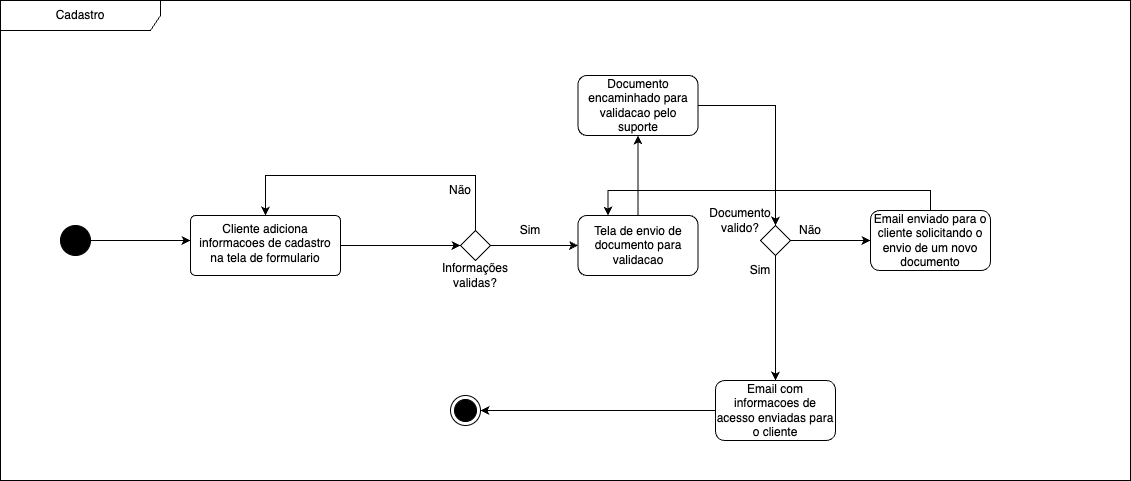

The diagram above was exported from draw.io. Its source (the exported page's mxGraphModel, read from the mxfile embedded in the PNG):
<mxGraphModel dx="1194" dy="660" grid="1" gridSize="10" guides="1" tooltips="1" connect="1" arrows="1" fold="1" page="1" pageScale="1" pageWidth="827" pageHeight="1169" math="0" shadow="0">
  <root>
    <mxCell id="0" />
    <mxCell id="1" parent="0" />
    <mxCell id="m4klyAW63Og5hs7Y2CEt-8" style="edgeStyle=orthogonalEdgeStyle;rounded=0;orthogonalLoop=1;jettySize=auto;html=1;exitX=1;exitY=0.5;exitDx=0;exitDy=0;exitPerimeter=0;entryX=0;entryY=0.5;entryDx=0;entryDy=0;" edge="1" parent="1">
      <mxGeometry relative="1" as="geometry">
        <mxPoint x="110" y="255" as="sourcePoint" />
        <mxPoint x="210" y="255" as="targetPoint" />
      </mxGeometry>
    </mxCell>
    <mxCell id="m4klyAW63Og5hs7Y2CEt-41" style="edgeStyle=orthogonalEdgeStyle;rounded=0;orthogonalLoop=1;jettySize=auto;html=1;exitX=1;exitY=0.5;exitDx=0;exitDy=0;entryX=0;entryY=0.5;entryDx=0;entryDy=0;" edge="1" parent="1" source="m4klyAW63Og5hs7Y2CEt-12" target="m4klyAW63Og5hs7Y2CEt-40">
      <mxGeometry relative="1" as="geometry" />
    </mxCell>
    <mxCell id="m4klyAW63Og5hs7Y2CEt-12" value="Cliente adiciona informacoes de cadastro na tela de formulario" style="html=1;align=center;verticalAlign=top;rounded=1;absoluteArcSize=1;arcSize=10;dashed=0;whiteSpace=wrap;" vertex="1" parent="1">
      <mxGeometry x="210" y="230" width="150" height="60" as="geometry" />
    </mxCell>
    <mxCell id="m4klyAW63Og5hs7Y2CEt-33" value="Cadastro" style="shape=umlFrame;whiteSpace=wrap;html=1;pointerEvents=0;recursiveResize=0;container=1;collapsible=0;width=160;" vertex="1" parent="1">
      <mxGeometry x="20" y="15" width="1130" height="480" as="geometry" />
    </mxCell>
    <mxCell id="m4klyAW63Og5hs7Y2CEt-35" value="" style="ellipse;fillColor=strokeColor;html=1;" vertex="1" parent="m4klyAW63Og5hs7Y2CEt-33">
      <mxGeometry x="60" y="225" width="30" height="30" as="geometry" />
    </mxCell>
    <mxCell id="m4klyAW63Og5hs7Y2CEt-36" value="" style="ellipse;html=1;shape=endState;fillColor=strokeColor;" vertex="1" parent="m4klyAW63Og5hs7Y2CEt-33">
      <mxGeometry x="450" y="395" width="30" height="30" as="geometry" />
    </mxCell>
    <mxCell id="m4klyAW63Og5hs7Y2CEt-47" style="edgeStyle=orthogonalEdgeStyle;rounded=0;orthogonalLoop=1;jettySize=auto;html=1;exitX=1;exitY=0.5;exitDx=0;exitDy=0;" edge="1" parent="m4klyAW63Og5hs7Y2CEt-33" source="m4klyAW63Og5hs7Y2CEt-40" target="m4klyAW63Og5hs7Y2CEt-46">
      <mxGeometry relative="1" as="geometry" />
    </mxCell>
    <mxCell id="m4klyAW63Og5hs7Y2CEt-40" value="" style="rhombus;" vertex="1" parent="m4klyAW63Og5hs7Y2CEt-33">
      <mxGeometry x="460" y="230" width="30" height="30" as="geometry" />
    </mxCell>
    <mxCell id="m4klyAW63Og5hs7Y2CEt-42" value="Informações validas?" style="text;html=1;align=center;verticalAlign=middle;whiteSpace=wrap;rounded=0;" vertex="1" parent="m4klyAW63Og5hs7Y2CEt-33">
      <mxGeometry x="445" y="260" width="60" height="30" as="geometry" />
    </mxCell>
    <mxCell id="m4klyAW63Og5hs7Y2CEt-44" value="Não" style="text;html=1;align=center;verticalAlign=middle;whiteSpace=wrap;rounded=0;" vertex="1" parent="m4klyAW63Og5hs7Y2CEt-33">
      <mxGeometry x="430" y="175" width="60" height="30" as="geometry" />
    </mxCell>
    <mxCell id="m4klyAW63Og5hs7Y2CEt-74" style="edgeStyle=orthogonalEdgeStyle;rounded=0;orthogonalLoop=1;jettySize=auto;html=1;exitX=0.5;exitY=0;exitDx=0;exitDy=0;" edge="1" parent="m4klyAW63Og5hs7Y2CEt-33" source="m4klyAW63Og5hs7Y2CEt-46" target="m4klyAW63Og5hs7Y2CEt-51">
      <mxGeometry relative="1" as="geometry" />
    </mxCell>
    <mxCell id="m4klyAW63Og5hs7Y2CEt-46" value="Tela de envio de documento para validacao" style="rounded=1;whiteSpace=wrap;html=1;" vertex="1" parent="m4klyAW63Og5hs7Y2CEt-33">
      <mxGeometry x="577.5" y="215" width="120" height="60" as="geometry" />
    </mxCell>
    <mxCell id="m4klyAW63Og5hs7Y2CEt-48" value="Sim" style="text;html=1;align=center;verticalAlign=middle;whiteSpace=wrap;rounded=0;" vertex="1" parent="m4klyAW63Og5hs7Y2CEt-33">
      <mxGeometry x="500" y="215" width="60" height="30" as="geometry" />
    </mxCell>
    <mxCell id="m4klyAW63Og5hs7Y2CEt-75" style="edgeStyle=orthogonalEdgeStyle;rounded=0;orthogonalLoop=1;jettySize=auto;html=1;exitX=1;exitY=0.5;exitDx=0;exitDy=0;entryX=0.5;entryY=0;entryDx=0;entryDy=0;" edge="1" parent="m4klyAW63Og5hs7Y2CEt-33" source="m4klyAW63Og5hs7Y2CEt-51" target="m4klyAW63Og5hs7Y2CEt-54">
      <mxGeometry relative="1" as="geometry" />
    </mxCell>
    <mxCell id="m4klyAW63Og5hs7Y2CEt-51" value="Documento encaminhado para validacao pelo suporte" style="rounded=1;whiteSpace=wrap;html=1;" vertex="1" parent="m4klyAW63Og5hs7Y2CEt-33">
      <mxGeometry x="577.5" y="75" width="120" height="60" as="geometry" />
    </mxCell>
    <mxCell id="m4klyAW63Og5hs7Y2CEt-78" style="edgeStyle=orthogonalEdgeStyle;rounded=0;orthogonalLoop=1;jettySize=auto;html=1;exitX=0.5;exitY=1;exitDx=0;exitDy=0;entryX=0.5;entryY=0;entryDx=0;entryDy=0;" edge="1" parent="m4klyAW63Og5hs7Y2CEt-33" source="m4klyAW63Og5hs7Y2CEt-54" target="m4klyAW63Og5hs7Y2CEt-57">
      <mxGeometry relative="1" as="geometry" />
    </mxCell>
    <mxCell id="m4klyAW63Og5hs7Y2CEt-81" style="edgeStyle=orthogonalEdgeStyle;rounded=0;orthogonalLoop=1;jettySize=auto;html=1;exitX=1;exitY=0.5;exitDx=0;exitDy=0;entryX=0;entryY=0.5;entryDx=0;entryDy=0;" edge="1" parent="m4klyAW63Og5hs7Y2CEt-33" source="m4klyAW63Og5hs7Y2CEt-54" target="m4klyAW63Og5hs7Y2CEt-80">
      <mxGeometry relative="1" as="geometry" />
    </mxCell>
    <mxCell id="m4klyAW63Og5hs7Y2CEt-54" value="" style="rhombus;" vertex="1" parent="m4klyAW63Og5hs7Y2CEt-33">
      <mxGeometry x="760" y="225" width="30" height="30" as="geometry" />
    </mxCell>
    <mxCell id="m4klyAW63Og5hs7Y2CEt-79" style="edgeStyle=orthogonalEdgeStyle;rounded=0;orthogonalLoop=1;jettySize=auto;html=1;entryX=1;entryY=0.5;entryDx=0;entryDy=0;" edge="1" parent="m4klyAW63Og5hs7Y2CEt-33" source="m4klyAW63Og5hs7Y2CEt-57" target="m4klyAW63Og5hs7Y2CEt-36">
      <mxGeometry relative="1" as="geometry" />
    </mxCell>
    <mxCell id="m4klyAW63Og5hs7Y2CEt-57" value="Email com informacoes de acesso enviadas para o cliente" style="rounded=1;whiteSpace=wrap;html=1;" vertex="1" parent="m4klyAW63Og5hs7Y2CEt-33">
      <mxGeometry x="715" y="380" width="120" height="60" as="geometry" />
    </mxCell>
    <mxCell id="m4klyAW63Og5hs7Y2CEt-76" value="Documento valido?" style="text;html=1;align=center;verticalAlign=middle;whiteSpace=wrap;rounded=0;" vertex="1" parent="m4klyAW63Og5hs7Y2CEt-33">
      <mxGeometry x="710" y="205" width="60" height="30" as="geometry" />
    </mxCell>
    <mxCell id="m4klyAW63Og5hs7Y2CEt-77" value="Sim" style="text;html=1;align=center;verticalAlign=middle;whiteSpace=wrap;rounded=0;" vertex="1" parent="m4klyAW63Og5hs7Y2CEt-33">
      <mxGeometry x="730" y="255" width="60" height="30" as="geometry" />
    </mxCell>
    <mxCell id="m4klyAW63Og5hs7Y2CEt-85" style="edgeStyle=orthogonalEdgeStyle;rounded=0;orthogonalLoop=1;jettySize=auto;html=1;exitX=0.5;exitY=0;exitDx=0;exitDy=0;entryX=0.25;entryY=0;entryDx=0;entryDy=0;" edge="1" parent="m4klyAW63Og5hs7Y2CEt-33" source="m4klyAW63Og5hs7Y2CEt-80" target="m4klyAW63Og5hs7Y2CEt-46">
      <mxGeometry relative="1" as="geometry" />
    </mxCell>
    <mxCell id="m4klyAW63Og5hs7Y2CEt-80" value="Email enviado para o cliente solicitando o envio de um novo documento" style="rounded=1;whiteSpace=wrap;html=1;" vertex="1" parent="m4klyAW63Og5hs7Y2CEt-33">
      <mxGeometry x="870" y="210" width="120" height="60" as="geometry" />
    </mxCell>
    <mxCell id="m4klyAW63Og5hs7Y2CEt-83" value="Não" style="text;html=1;align=center;verticalAlign=middle;whiteSpace=wrap;rounded=0;" vertex="1" parent="m4klyAW63Og5hs7Y2CEt-33">
      <mxGeometry x="780" y="215" width="60" height="30" as="geometry" />
    </mxCell>
    <mxCell id="m4klyAW63Og5hs7Y2CEt-43" style="edgeStyle=orthogonalEdgeStyle;rounded=0;orthogonalLoop=1;jettySize=auto;html=1;exitX=0.5;exitY=0;exitDx=0;exitDy=0;entryX=0.5;entryY=0;entryDx=0;entryDy=0;" edge="1" parent="1" source="m4klyAW63Og5hs7Y2CEt-40" target="m4klyAW63Og5hs7Y2CEt-12">
      <mxGeometry relative="1" as="geometry">
        <Array as="points">
          <mxPoint x="495" y="190" />
          <mxPoint x="285" y="190" />
        </Array>
      </mxGeometry>
    </mxCell>
  </root>
</mxGraphModel>